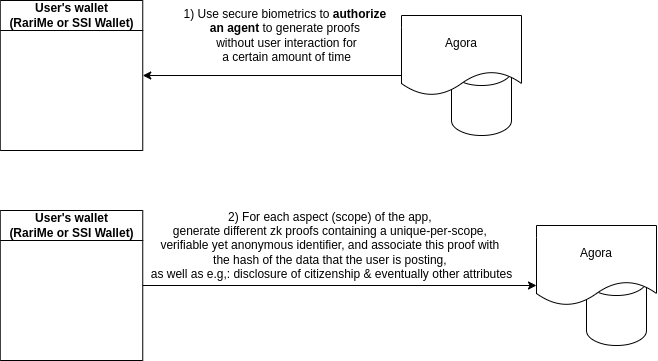

The diagram above was exported from draw.io. Its source (the exported page's mxGraphModel, read from the mxfile embedded in the PNG):
<mxGraphModel dx="1434" dy="822" grid="1" gridSize="10" guides="1" tooltips="1" connect="1" arrows="1" fold="1" page="1" pageScale="1" pageWidth="850" pageHeight="1100" math="0" shadow="0">
  <root>
    <mxCell id="0" />
    <mxCell id="1" parent="0" />
    <mxCell id="lZM2KmHgM9Xgh8onh7Ww-1" value="User's wallet&lt;div&gt;(RariMe or SSI Wallet)&lt;/div&gt;" style="swimlane;whiteSpace=wrap;html=1;startSize=30;" vertex="1" parent="1">
      <mxGeometry x="93.75" y="320" width="142.5" height="150" as="geometry" />
    </mxCell>
    <mxCell id="lZM2KmHgM9Xgh8onh7Ww-2" style="edgeStyle=orthogonalEdgeStyle;rounded=0;orthogonalLoop=1;jettySize=auto;html=1;entryX=0;entryY=0.75;entryDx=0;entryDy=0;startArrow=classic;startFill=1;endArrow=none;endFill=0;" edge="1" parent="1" source="lZM2KmHgM9Xgh8onh7Ww-1" target="lZM2KmHgM9Xgh8onh7Ww-5">
      <mxGeometry relative="1" as="geometry" />
    </mxCell>
    <mxCell id="lZM2KmHgM9Xgh8onh7Ww-3" value="1) Use secure biometrics to&amp;nbsp;&lt;b&gt;authorize&lt;/b&gt;&amp;nbsp;&lt;div&gt;&lt;b&gt;an agent&lt;/b&gt;&amp;nbsp;to generate proofs&amp;nbsp;&lt;div&gt;without user interaction for&lt;/div&gt;&lt;/div&gt;&lt;div&gt;a certain amount of time&lt;/div&gt;" style="text;html=1;align=center;verticalAlign=middle;resizable=0;points=[];autosize=1;strokeColor=none;fillColor=none;" vertex="1" parent="1">
      <mxGeometry x="265" y="320" width="230" height="70" as="geometry" />
    </mxCell>
    <mxCell id="lZM2KmHgM9Xgh8onh7Ww-4" value="" style="shape=cylinder3;whiteSpace=wrap;html=1;boundedLbl=1;backgroundOutline=1;size=15;" vertex="1" parent="1">
      <mxGeometry x="545" y="375" width="60" height="80" as="geometry" />
    </mxCell>
    <mxCell id="lZM2KmHgM9Xgh8onh7Ww-5" value="Agora" style="shape=document;whiteSpace=wrap;html=1;boundedLbl=1;" vertex="1" parent="1">
      <mxGeometry x="495" y="335" width="120" height="80" as="geometry" />
    </mxCell>
    <mxCell id="lZM2KmHgM9Xgh8onh7Ww-6" value="User's wallet&lt;div&gt;(RariMe or SSI Wallet)&lt;/div&gt;" style="swimlane;whiteSpace=wrap;html=1;startSize=30;" vertex="1" parent="1">
      <mxGeometry x="93.75" y="530" width="142.5" height="150" as="geometry" />
    </mxCell>
    <mxCell id="lZM2KmHgM9Xgh8onh7Ww-7" style="edgeStyle=orthogonalEdgeStyle;rounded=0;orthogonalLoop=1;jettySize=auto;html=1;entryX=0;entryY=0.75;entryDx=0;entryDy=0;startArrow=none;startFill=0;endArrow=classic;endFill=1;" edge="1" parent="1" source="lZM2KmHgM9Xgh8onh7Ww-6" target="lZM2KmHgM9Xgh8onh7Ww-10">
      <mxGeometry relative="1" as="geometry" />
    </mxCell>
    <mxCell id="lZM2KmHgM9Xgh8onh7Ww-8" value="2) For each aspect (scope) of the app,&amp;nbsp;&lt;div&gt;&lt;span style=&quot;background-color: initial;&quot;&gt;generate different zk proofs&amp;nbsp;&lt;/span&gt;&lt;span style=&quot;background-color: initial;&quot;&gt;containing&amp;nbsp;&lt;/span&gt;&lt;span style=&quot;background-color: initial;&quot;&gt;a&amp;nbsp;&lt;/span&gt;&lt;span style=&quot;background-color: initial;&quot;&gt;unique-per-scope,&amp;nbsp;&lt;/span&gt;&lt;/div&gt;&lt;div&gt;&lt;span style=&quot;background-color: initial;&quot;&gt;verifiable yet anonymous identifier,&amp;nbsp;&lt;/span&gt;&lt;span style=&quot;background-color: initial;&quot;&gt;and associate this proof with&amp;nbsp;&lt;/span&gt;&lt;/div&gt;&lt;div&gt;&lt;div&gt;&lt;div&gt;&lt;span style=&quot;background-color: initial;&quot;&gt;the hash of the data that the user&amp;nbsp;&lt;/span&gt;&lt;span style=&quot;background-color: initial;&quot;&gt;is posting,&amp;nbsp;&lt;/span&gt;&lt;/div&gt;&lt;div&gt;&lt;span style=&quot;background-color: initial;&quot;&gt;as well as&lt;/span&gt;&amp;nbsp;e.g,: disclosure of citizenship&amp;nbsp;&lt;span style=&quot;background-color: initial;&quot;&gt;&amp;amp; eventually other attributes&lt;/span&gt;&lt;/div&gt;&lt;/div&gt;&lt;/div&gt;" style="text;html=1;align=center;verticalAlign=middle;resizable=0;points=[];autosize=1;strokeColor=none;fillColor=none;" vertex="1" parent="1">
      <mxGeometry x="230" y="520" width="390" height="90" as="geometry" />
    </mxCell>
    <mxCell id="lZM2KmHgM9Xgh8onh7Ww-9" value="" style="shape=cylinder3;whiteSpace=wrap;html=1;boundedLbl=1;backgroundOutline=1;size=15;" vertex="1" parent="1">
      <mxGeometry x="680" y="585" width="60" height="80" as="geometry" />
    </mxCell>
    <mxCell id="lZM2KmHgM9Xgh8onh7Ww-10" value="Agora" style="shape=document;whiteSpace=wrap;html=1;boundedLbl=1;" vertex="1" parent="1">
      <mxGeometry x="630" y="545" width="120" height="80" as="geometry" />
    </mxCell>
  </root>
</mxGraphModel>